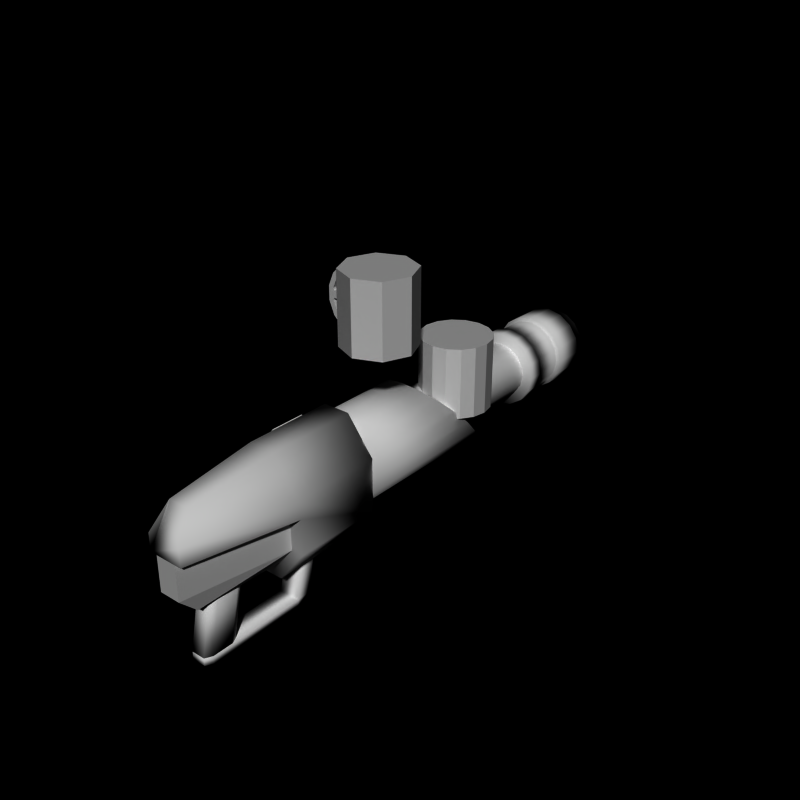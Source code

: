 # Source: motegun6.blend  (saved by Blender 2.66.0; exported with 4.5.12 LTS)
import bpy
from mathutils import Matrix  # noqa: F401  (used for matrix-valued properties, if any)

bpy.ops.wm.read_factory_settings(use_empty=True)
scene = bpy.context.scene
scene.name = 'Scene'

# ---- collections
col_collection_1 = bpy.data.collections.new('Collection 1'); scene.collection.children.link(col_collection_1)

# ---- world
world_world = bpy.data.worlds.new('World'); scene.world = world_world
world_world.color = (0.0, 0.0, 0.0)
world_world.use_sun_shadow = False
world_world.sun_shadow_jitter_overblur = 0.0
world_world.cycles.sampling_method = 'MANUAL'
world_world.cycles.sample_map_resolution = 256

# ---- meshes
me_cube_002 = bpy.data.meshes.new('Cube.002')
me_cube_002.from_pydata([(-1.0, -2.5, 0.9), (-1.0, -1.5, 0.9), (-0.9, -1.5, 0.8), (-0.9, -2.5, 0.8), (-0.7, -2.5, 1.3), (-0.7, -1.5, 1.3), (-0.6, -1.5, 1.2), (-0.6, -2.5, 1.2)], [], [(4, 5, 1, 0), (5, 6, 2, 1), (6, 7, 3, 2), (7, 4, 0, 3), (0, 1, 2, 3), (7, 6, 5, 4)])
me_cube_002.use_remesh_preserve_volume = False
me_cube_002.use_remesh_preserve_attributes = False
me_cube_002.use_mirror_vertex_groups = False
me_cube_002.update()
me_cylinder_008 = bpy.data.meshes.new('Cylinder.008')
me_cylinder_008.from_pydata([(0.1951, 0.1, 0.9808), (0.1951, -0.1, 0.9808), (0.5556, 0.1, 0.8315), (0.5556, -0.1, 0.8315), (0.8315, 0.1, 0.5556), (0.8315, -0.1, 0.5556), (0.9808, 0.1, 0.1951), (0.9808, -0.1, 0.1951), (0.9808, 0.1, -0.1951), (0.9808, -0.1, -0.1951), (0.8315, 0.1, -0.5556), (0.8315, -0.1, -0.5556), (0.5556, 0.1, -0.8315), (0.5556, -0.1, -0.8315), (0.1951, 0.1, -0.9808), (0.1951, -0.1, -0.9808), (-0.1951, 0.1, -0.9808), (-0.1951, -0.1, -0.9808), (-0.5556, 0.1, -0.8315), (-0.5556, -0.1, -0.8315), (-0.8315, 0.1, -0.5556), (-0.8315, -0.1, -0.5556), (-0.9808, 0.1, -0.1951), (-0.9808, -0.1, -0.1951), (-0.9808, 0.1, 0.1951), (-0.9808, -0.1, 0.1951), (-0.8315, 0.1, 0.5556), (-0.8315, -0.1, 0.5556), (-0.5556, 0.1, 0.8315), (-0.5556, -0.1, 0.8315), (-0.1951, 0.1, 0.9808), (-0.1951, -0.1, 0.9808), (0.1658, 0.1, 0.8337), (0.4722, 0.1, 0.7067), (0.7067, 0.1, 0.4722), (0.8337, 0.1, 0.1658), (0.8337, 0.1, -0.1658), (0.7067, 0.1, -0.4722), (0.4722, 0.1, -0.7067), (0.1658, 0.1, -0.8337), (-0.1658, 0.1, -0.8337), (-0.4722, 0.1, -0.7067), (-0.7067, 0.1, -0.4722), (-0.8337, 0.1, -0.1658), (-0.8337, 0.1, 0.1658), (-0.7067, 0.1, 0.4722), (-0.4722, 0.1, 0.7068), (-0.1658, 0.1, 0.8337), (0.1658, -0.1, 0.8337), (0.4722, -0.1, 0.7067), (0.7067, -0.1, 0.4722), (0.8337, -0.1, 0.1658), (0.8337, -0.1, -0.1658), (0.7067, -0.1, -0.4722), (0.4722, -0.1, -0.7067), (0.1658, -0.1, -0.8337), (-0.1658, -0.1, -0.8337), (-0.4722, -0.1, -0.7067), (-0.7067, -0.1, -0.4722), (-0.8337, -0.1, -0.1658), (-0.8337, -0.1, 0.1658), (-0.7067, -0.1, 0.4722), (-0.4722, -0.1, 0.7067), (-0.1658, -0.1, 0.8337), (0.1, -0.1, 0.5394), (0.3056, -0.1, 0.4573), (0.4573, -0.1, 0.3056), (0.5394, -0.1, 0.1073), (0.5394, -0.1, -0.1), (0.4573, -0.1, -0.3056), (0.3056, -0.1, -0.4573), (0.1, -0.1, -0.5394), (-0.1, -0.1, -0.5394), (-0.3056, -0.1, -0.4573), (-0.4573, -0.1, -0.3056), (-0.5394, -0.1, -0.1), (-0.5394, -0.1, 0.1), (-0.4573, -0.1, 0.3056), (-0.3056, -0.1, 0.4573), (-0.1, -0.1, 0.5394), (0.08047, -0.1, 0.4046), (0.2292, -0.1, 0.343), (0.343, -0.1, 0.2292), (0.4046, -0.1, 0.08047), (0.4046, -0.1, -0.08047), (0.343, -0.1, -0.2292), (0.2292, -0.1, -0.343), (0.08047, -0.1, -0.4046), (-0.08047, -0.1, -0.4046), (-0.2292, -0.1, -0.343), (-0.343, -0.1, -0.2292), (-0.4046, -0.1, -0.08047), (-0.4046, -0.1, 0.08048), (-0.343, -0.1, 0.2292), (-0.2292, -0.1, 0.343), (-0.08047, -0.1, 0.4046), (0.1, 0.1, 0.5394), (0.3056, 0.1, 0.4573), (0.4573, 0.1, 0.3056), (0.5394, 0.1, 0.1073), (0.5394, 0.1, -0.1), (0.4573, 0.1, -0.3056), (0.3056, 0.1, -0.4573), (0.1, 0.1, -0.5394), (-0.1, 0.1, -0.5394), (-0.3056, 0.1, -0.4573), (-0.4573, 0.1, -0.3056), (-0.5394, 0.1, -0.1), (-0.5394, 0.1, 0.1), (-0.4573, 0.1, 0.3056), (-0.3056, 0.1, 0.4573), (-0.1, 0.1, 0.5394), (0.08047, 0.1, 0.4046), (0.2292, 0.1, 0.343), (0.343, 0.1, 0.2292), (0.4046, 0.1, 0.08048), (0.4046, 0.1, -0.08047), (0.343, 0.1, -0.2292), (0.2292, 0.1, -0.343), (0.08047, 0.1, -0.4046), (-0.08047, 0.1, -0.4046), (-0.2292, 0.1, -0.343), (-0.343, 0.1, -0.2292), (-0.4046, 0.1, -0.08047), (-0.4046, 0.1, 0.08048), (-0.343, 0.1, 0.2292), (-0.2292, 0.1, 0.343), (-0.08047, 0.1, 0.4046), (0.8337, 0.1, -0.1), (0.1, 0.1, -0.8337), (-0.8337, 0.1, -0.1), (0.1, 0.1, 0.8337), (0.8337, -0.1, -0.1), (-0.8337, -0.1, -0.1), (0.1, -0.1, -0.8337), (0.1, -0.1, 0.8337), (-0.1, 0.1, -0.8337), (-0.8337, 0.1, 0.1), (0.8337, -0.1, 0.1073), (-0.1, -0.1, 0.8337), (-0.1, -0.1, -0.8337), (-0.8337, -0.1, 0.1), (-0.1, 0.1, 0.8337), (0.8337, 0.1, 0.1073), (0.1, 0.1, -0.9808), (0.1, -0.1, -0.9808), (-0.1, 0.1, -0.9808), (-0.1, -0.1, -0.9808), (0.1, 0.1, -1.5), (0.1, -0.1, -1.5), (-0.1, 0.1, -1.5), (-0.1, -0.1, -1.5)], [], [(24, 26, 45, 44), (22, 23, 25, 24), (6, 7, 9, 8), (2, 3, 5, 4), (20, 21, 23, 22), (10, 11, 13, 12), (146, 147, 17, 16), (26, 28, 46, 45), (8, 9, 11, 10), (24, 25, 27, 26), (4, 5, 7, 6), (0, 1, 3, 2), (18, 19, 21, 20), (12, 13, 15, 14), (28, 29, 31, 30), (30, 31, 1, 0), (26, 27, 29, 28), (16, 17, 19, 18), (22, 24, 44, 137, 130, 43), (18, 20, 42, 41), (14, 144, 146, 16, 40, 136, 129, 39), (10, 12, 38, 37), (0, 2, 33, 32), (6, 8, 36, 128, 143, 35), (28, 30, 47, 46), (2, 4, 34, 33), (20, 22, 43, 42), (16, 18, 41, 40), (12, 14, 39, 38), (8, 10, 37, 36), (30, 0, 32, 131, 142, 47), (4, 6, 35, 34), (25, 23, 59, 133, 141, 60), (1, 31, 63, 139, 135, 48), (7, 5, 50, 51), (17, 147, 145, 15, 55, 134, 140, 56), (21, 19, 57, 58), (13, 11, 53, 54), (19, 17, 56, 57), (9, 7, 51, 138, 132, 52), (31, 29, 62, 63), (27, 25, 60, 61), (3, 1, 48, 49), (11, 9, 52, 53), (23, 21, 58, 59), (15, 13, 54, 55), (5, 3, 49, 50), (29, 27, 61, 62), (77, 76, 92, 93), (66, 65, 81, 82), (69, 68, 84, 85), (70, 69, 85, 86), (79, 78, 94, 95), (71, 70, 86, 87), (64, 79, 95, 80), (74, 73, 89, 90), (67, 66, 82, 83), (73, 72, 88, 89), (75, 74, 90, 91), (68, 67, 83, 84), (65, 64, 80, 81), (72, 71, 87, 88), (76, 75, 91, 92), (78, 77, 93, 94), (76, 141, 133, 75), (72, 140, 134, 71), (111, 96, 112, 127), (104, 105, 121, 120), (98, 99, 115, 114), (96, 97, 113, 112), (105, 106, 122, 121), (99, 100, 116, 115), (108, 109, 125, 124), (106, 107, 123, 122), (100, 101, 117, 116), (107, 108, 124, 123), (101, 102, 118, 117), (109, 110, 126, 125), (102, 103, 119, 118), (110, 111, 127, 126), (103, 104, 120, 119), (97, 98, 114, 113), (64, 135, 139, 79), (68, 132, 138, 67), (111, 142, 131, 96), (107, 130, 137, 108), (99, 143, 128, 100), (103, 129, 136, 104), (69, 101, 100, 68), (70, 102, 101, 69), (71, 103, 102, 70), (103, 71, 134, 129), (68, 100, 128, 132), (62, 46, 47, 63), (61, 45, 46, 62), (60, 44, 45, 61), (48, 32, 33, 49), (49, 33, 34, 50), (50, 34, 35, 51), (143, 138, 51, 35), (132, 128, 36, 52), (52, 36, 37, 53), (53, 37, 38, 54), (54, 38, 39, 55), (129, 134, 55, 39), (140, 136, 40, 56), (56, 40, 41, 57), (57, 41, 42, 58), (58, 42, 43, 59), (141, 137, 44, 60), (130, 133, 59, 43), (76, 108, 137, 141), (107, 75, 133, 130), (75, 107, 106, 74), (74, 106, 105, 73), (73, 105, 104, 72), (99, 67, 138, 143), (64, 96, 131, 135), (111, 79, 139, 142), (65, 97, 96, 64), (66, 98, 97, 65), (67, 99, 98, 66), (79, 111, 110, 78), (78, 110, 109, 77), (77, 109, 108, 76), (147, 146, 150, 151), (145, 147, 151, 149), (146, 144, 148, 150), (145, 144, 148, 149), (15, 145, 144, 14), (123, 91, 90, 122), (124, 92, 91, 123), (125, 93, 92, 124), (126, 94, 93, 125), (127, 95, 94, 126), (112, 80, 95, 127), (113, 81, 80, 112), (114, 82, 81, 113), (115, 83, 82, 114), (116, 84, 83, 115), (117, 85, 84, 116), (118, 86, 85, 117), (119, 87, 86, 118), (120, 88, 87, 119), (121, 89, 88, 120), (122, 90, 89, 121)])
me_cylinder_008.use_remesh_preserve_volume = False
me_cylinder_008.use_remesh_preserve_attributes = False
me_cylinder_008.use_mirror_vertex_groups = False
me_cylinder_008.update()
me_cube = bpy.data.meshes.new('Cube')
me_cube.from_pydata([(-0.3, -2.9, -2.0), (-0.3, -2.5, -2.0), (0.3, -2.5, -2.0), (0.3, -2.9, -2.0), (-0.3, -2.7, -1.0), (-0.3, -2.3, -1.0), (0.3, -2.3, -1.0), (0.3, -2.7, -1.0), (-0.3, -2.9, -2.2), (-0.3, -2.6, -2.2), (0.3, -2.6, -2.2), (0.3, -2.9, -2.2), (-0.3, -5.7, -2.0), (0.3, -5.7, -2.0), (-0.3, -5.7, -2.2), (0.3, -5.7, -2.2), (-0.2, -5.9, -2.0), (0.2, -5.9, -2.0), (-0.2, -5.9, -2.2), (0.2, -5.9, -2.2)], [], [(4, 5, 1, 0), (5, 6, 2, 1), (6, 7, 3, 2), (7, 4, 0, 3), (2, 3, 11, 10), (7, 6, 5, 4), (8, 9, 10, 11), (0, 1, 9, 8), (1, 2, 10, 9), (0, 8, 14, 12), (12, 14, 18, 16), (11, 3, 13, 15), (3, 0, 12, 13), (8, 11, 15, 14), (17, 16, 18, 19), (13, 12, 16, 17), (14, 15, 19, 18), (15, 13, 17, 19)])
me_cube.polygons.foreach_set('use_smooth', [True] * 18)
me_cube.use_remesh_preserve_volume = False
me_cube.use_remesh_preserve_attributes = False
me_cube.use_mirror_vertex_groups = False
me_cube.update()
me_cylinder_007 = bpy.data.meshes.new('Cylinder.007')
me_cylinder_007.from_pydata([(-0.2, -4.9, -3.0), (-0.2, -4.6, -1.5), (0.2, -4.9, -3.0), (0.2, -4.6, -1.5), (0.3, -5.1, -3.0), (0.3, -4.8, -1.5), (0.3, -5.7, -3.0), (0.3, -5.4, -1.5), (0.2, -5.9, -3.0), (0.2, -5.6, -1.5), (-0.2, -5.9, -3.0), (-0.2, -5.6, -1.5), (-0.3, -5.7, -3.0), (-0.3, -5.4, -1.5), (-0.3, -5.1, -3.0), (-0.3, -4.8, -1.5)], [], [(1, 15, 13, 11, 9, 7, 5, 3), (10, 11, 13, 12), (8, 9, 11, 10), (0, 2, 4, 6, 8, 10, 12, 14), (12, 13, 15, 14), (4, 5, 7, 6), (0, 1, 3, 2), (6, 7, 9, 8), (2, 3, 5, 4), (14, 15, 1, 0)])
me_cylinder_007.polygons.foreach_set('use_smooth', [True] * 10)
me_cylinder_007.use_remesh_preserve_volume = False
me_cylinder_007.use_remesh_preserve_attributes = False
me_cylinder_007.use_mirror_vertex_groups = False
me_cylinder_007.update()
me_cube_001 = bpy.data.meshes.new('Cube.001')
me_cube_001.from_pydata([(-0.3, -6.5, -1.0), (-0.8, -3.5, -1.0), (0.8, -3.5, -1.0), (0.3, -6.5, -1.0), (-0.3, -6.5, 0.0), (-0.8, -3.5, 0.0), (0.8, -3.5, 0.0), (0.3, -6.5, 0.0), (-0.3, -6.0, -1.5), (-0.4, -3.5, -1.5), (0.4, -3.5, -1.5), (0.3, -6.0, -1.5)], [], [(4, 5, 1, 0), (5, 6, 2, 1), (6, 7, 3, 2), (7, 4, 0, 3), (3, 0, 8, 11), (7, 6, 5, 4), (8, 9, 10, 11), (2, 3, 11, 10), (0, 1, 9, 8), (1, 2, 10, 9)])
me_cube_001.use_remesh_preserve_volume = False
me_cube_001.use_remesh_preserve_attributes = False
me_cube_001.use_mirror_vertex_groups = False
me_cube_001.update()
me_cylinder_006 = bpy.data.meshes.new('Cylinder.006')
me_cylinder_006.from_pydata([(0.3827, -1.0, 1.5), (0.3827, -3.5, 1.5), (1.15, -1.0, 0.5), (1.15, -3.5, 0.5), (1.15, -1.0, -1.0), (1.15, -3.5, -1.0), (0.3827, -1.0, -2.0), (0.3827, -3.5, -2.0), (-0.3827, -1.0, -2.0), (-0.3827, -3.5, -2.0), (-1.15, -1.0, -1.0), (-1.15, -3.5, -1.0), (-1.15, -1.0, 0.5), (-1.15, -3.5, 0.5), (-0.3827, -1.0, 1.5), (-0.3827, -3.5, 1.5), (-1.15, -3.5, 4.768e-07), (1.15, -3.5, -4.768e-07), (0.3, -6.0, 1.2), (0.5, -6.5, 0.5), (-0.5, -6.5, 0.5), (-0.3, -6.0, 1.2), (-0.5, -6.5, 1.788e-07), (0.5, -6.5, -7.749e-07)], [], [(17, 16, 11, 9, 7, 5), (10, 11, 16, 13, 12), (8, 9, 11, 10), (0, 2, 4, 6, 8, 10, 12, 14), (12, 13, 15, 14), (4, 5, 7, 6), (0, 1, 3, 2), (6, 7, 9, 8), (2, 3, 17, 5, 4), (14, 15, 1, 0), (1, 15, 21, 18), (18, 21, 20, 22, 23, 19), (13, 16, 22, 20), (3, 1, 18, 19), (17, 3, 19, 23), (15, 13, 20, 21), (16, 17, 23, 22)])
me_cylinder_006.polygons.foreach_set('use_smooth', [True] * 17)
me_cylinder_006.use_remesh_preserve_volume = False
me_cylinder_006.use_remesh_preserve_attributes = False
me_cylinder_006.use_mirror_vertex_groups = False
me_cylinder_006.update()
me_cylinder_004 = bpy.data.meshes.new('Cylinder.004')
me_cylinder_004.from_pydata([(1.192e-08, 6.0, 0.8), (1.192e-08, 1.0, 0.8), (0.3061, 6.0, 0.7391), (0.3061, 1.0, 0.7391), (0.5657, 6.0, 0.5657), (0.5657, 1.0, 0.5657), (0.7391, 6.0, 0.3061), (0.7391, 1.0, 0.3061), (0.8, 6.0, 6.333e-07), (0.8, 1.0, -3.903e-07), (0.7391, 6.0, -0.3061), (0.7391, 1.0, -0.3061), (0.5657, 6.0, -0.5657), (0.5657, 1.0, -0.5657), (0.3061, 6.0, -0.7391), (0.3061, 1.0, -0.7391), (-2.488e-07, 6.0, -0.8), (-2.488e-07, 1.0, -0.8), (-0.3061, 6.0, -0.7391), (-0.3061, 1.0, -0.7391), (-0.5657, 6.0, -0.5657), (-0.5657, 1.0, -0.5657), (-0.7391, 6.0, -0.3061), (-0.7391, 1.0, -0.3061), (-0.8, 6.0, 1.345e-06), (-0.8, 1.0, 3.218e-07), (-0.7391, 6.0, 0.3061), (-0.7391, 1.0, 0.3061), (-0.5657, 6.0, 0.5657), (-0.5657, 1.0, 0.5657), (-0.3061, 6.0, 0.7391), (-0.3061, 1.0, 0.7391)], [], [(22, 23, 25, 24), (6, 7, 9, 8), (2, 3, 5, 4), (20, 21, 23, 22), (10, 11, 13, 12), (14, 15, 17, 16), (8, 9, 11, 10), (24, 25, 27, 26), (4, 5, 7, 6), (0, 1, 3, 2), (18, 19, 21, 20), (12, 13, 15, 14), (28, 29, 31, 30), (30, 31, 1, 0), (26, 27, 29, 28), (16, 17, 19, 18)])
me_cylinder_004.polygons.foreach_set('use_smooth', [True] * 16)
me_cylinder_004.use_remesh_preserve_volume = False
me_cylinder_004.use_remesh_preserve_attributes = False
me_cylinder_004.use_mirror_vertex_groups = False
me_cylinder_004.update()
me_cylinder_003 = bpy.data.meshes.new('Cylinder.003')
me_cylinder_003.from_pydata([(-1.49e-08, 1.5, 1.25), (-1.49e-08, -1.0, 1.25), (0.4784, 1.596, 1.155), (0.4784, -1.0, 1.155), (0.8839, 1.868, 0.8839), (0.8839, -1.0, 0.8839), (1.155, 2.266, 0.4784), (1.155, -1.0, 0.4784), (1.25, 2.75, 8.177e-07), (1.25, -1.0, -7.817e-07), (1.155, 3.219, -0.4784), (1.155, -1.0, -0.4784), (0.8839, 3.626, -0.8839), (0.8839, -1.0, -0.8839), (0.4784, 3.907, -1.155), (0.4784, -1.0, -1.155), (-4.222e-07, 4.0, -1.25), (-4.222e-07, -1.0, -1.25), (-0.4784, 3.907, -1.155), (-0.4784, -1.0, -1.155), (-0.8839, 3.626, -0.8839), (-0.8839, -1.0, -0.8839), (-1.155, 3.219, -0.4784), (-1.155, -1.0, -0.4784), (-1.25, 2.75, 1.93e-06), (-1.25, -1.0, 3.309e-07), (-1.155, 2.266, 0.4784), (-1.155, -1.0, 0.4784), (-0.8839, 1.868, 0.8839), (-0.8839, -1.0, 0.8839), (-0.4784, 1.596, 1.155), (-0.4784, -1.0, 1.155), (1.49e-09, 1.749, 1.0), (0.3827, 1.826, 0.9239), (0.7071, 2.042, 0.7071), (0.9239, 2.366, 0.3827), (1.0, 2.75, 1.039e-06), (0.9239, 3.125, -0.3827), (0.7071, 3.456, -0.7071), (0.3827, 3.669, -0.9239), (-3.244e-07, 3.737, -1.0), (-0.3827, 3.669, -0.9239), (-0.7071, 3.456, -0.7071), (-0.9239, 3.125, -0.3827), (-1.0, 2.75, 1.929e-06), (-0.9239, 2.366, 0.3827), (-0.7071, 2.042, 0.7071), (-0.3827, 1.826, 0.9239), (1.49e-09, 0.0, 1.0), (0.3827, 0.0, 0.9239), (0.7071, 0.0, 0.7071), (0.9239, 4.768e-07, 0.3827), (1.0, 4.768e-07, 3.81e-07), (0.9239, 4.768e-07, -0.3827), (0.7071, 9.537e-07, -0.7071), (0.3827, 9.537e-07, -0.9239), (-3.244e-07, 9.537e-07, -1.0), (-0.3827, 9.537e-07, -0.9239), (-0.7071, 9.537e-07, -0.7071), (-0.9239, 4.768e-07, -0.3827), (-1.0, 4.768e-07, 1.271e-06), (-0.9239, 4.768e-07, 0.3827), (-0.7071, 0.0, 0.7071), (-0.3827, 0.0, 0.9239)], [], [(10, 12, 38, 37), (22, 23, 25, 24), (6, 7, 9, 8), (2, 3, 5, 4), (20, 21, 23, 22), (10, 11, 13, 12), (14, 15, 17, 16), (1, 31, 29, 27, 25, 23, 21, 19, 17, 15, 13, 11, 9, 7, 5, 3), (8, 9, 11, 10), (24, 25, 27, 26), (4, 5, 7, 6), (0, 1, 3, 2), (18, 19, 21, 20), (12, 13, 15, 14), (28, 29, 31, 30), (30, 31, 1, 0), (26, 27, 29, 28), (16, 17, 19, 18), (47, 32, 48, 63), (0, 2, 33, 32), (6, 8, 36, 35), (28, 30, 47, 46), (2, 4, 34, 33), (20, 22, 43, 42), (16, 18, 41, 40), (12, 14, 39, 38), (8, 10, 37, 36), (30, 0, 32, 47), (4, 6, 35, 34), (24, 26, 45, 44), (26, 28, 46, 45), (22, 24, 44, 43), (18, 20, 42, 41), (14, 16, 40, 39), (48, 49, 50, 51, 52, 53, 54, 55, 56, 57, 58, 59, 60, 61, 62, 63), (40, 41, 57, 56), (34, 35, 51, 50), (32, 33, 49, 48), (41, 42, 58, 57), (35, 36, 52, 51), (44, 45, 61, 60), (42, 43, 59, 58), (36, 37, 53, 52), (43, 44, 60, 59), (37, 38, 54, 53), (45, 46, 62, 61), (38, 39, 55, 54), (46, 47, 63, 62), (39, 40, 56, 55), (33, 34, 50, 49)])
me_cylinder_003.polygons.foreach_set('use_smooth', [True] * 50)
me_cylinder_003.use_remesh_preserve_volume = False
me_cylinder_003.use_remesh_preserve_attributes = False
me_cylinder_003.use_mirror_vertex_groups = False
me_cylinder_003.update()
me_cylinder_002 = bpy.data.meshes.new('Cylinder.002')
me_cylinder_002.from_pydata([(5.96e-09, 9.0, 0.9), (0.0, 8.5, 1.0), (0.3444, 9.0, 0.8315), (0.3827, 8.5, 0.9239), (0.6364, 9.0, 0.6364), (0.7071, 8.5, 0.7071), (0.8315, 9.0, 0.3444), (0.9239, 8.5, 0.3827), (0.9, 9.0, 7.398e-07), (1.0, 8.5, -5.643e-07), (0.8315, 9.0, -0.3444), (0.9239, 8.5, -0.3827), (0.6364, 9.0, -0.6364), (0.7071, 8.5, -0.7071), (0.3444, 9.0, -0.8315), (0.3827, 8.5, -0.9239), (-2.873e-07, 9.0, -0.9), (-3.258e-07, 8.5, -1.0), (-0.3444, 9.0, -0.8315), (-0.3827, 8.5, -0.9239), (-0.6364, 9.0, -0.6364), (-0.7071, 8.5, -0.7071), (-0.8315, 9.0, -0.3444), (-0.9239, 8.5, -0.3827), (-0.9, 9.0, 1.541e-06), (-1.0, 8.5, 3.258e-07), (-0.8315, 9.0, 0.3444), (-0.9239, 8.5, 0.3827), (-0.6364, 9.0, 0.6364), (-0.7071, 8.5, 0.7071), (-0.3444, 9.0, 0.8315), (-0.3827, 8.5, 0.9239), (-5.96e-09, 8.5, 1.1), (0.421, 8.5, 1.016), (0.7778, 8.5, 0.7778), (1.016, 8.5, 0.421), (1.1, 8.5, -6.258e-07), (1.016, 8.5, -0.421), (0.7778, 8.5, -0.7778), (0.421, 8.5, -1.016), (-3.644e-07, 8.5, -1.1), (-0.421, 8.5, -1.016), (-0.7778, 8.5, -0.7778), (-1.016, 8.5, -0.421), (-1.1, 8.5, 3.533e-07), (-1.016, 8.5, 0.421), (-0.7778, 8.5, 0.7778), (-0.421, 8.5, 1.016), (-5.96e-09, 7.5, 1.1), (0.421, 7.5, 1.016), (0.7778, 7.5, 0.7778), (1.016, 7.5, 0.421), (1.1, 7.5, -6.892e-07), (1.016, 7.5, -0.421), (0.7778, 7.5, -0.7778), (0.421, 7.5, -1.016), (-3.644e-07, 7.5, -1.1), (-0.421, 7.5, -1.016), (-0.7778, 7.5, -0.7778), (-1.016, 7.5, -0.421), (-1.1, 7.5, 2.899e-07), (-1.016, 7.5, 0.421), (-0.7778, 7.5, 0.7778), (-0.421, 7.5, 1.016), (1.326e-15, 7.5, 1.0), (0.3827, 7.5, 0.9239), (0.7071, 7.5, 0.7071), (0.9239, 7.5, 0.3827), (1.0, 7.5, -7.535e-07), (0.9239, 7.5, -0.3827), (0.7071, 7.5, -0.7071), (0.3827, 7.5, -0.9239), (-3.258e-07, 7.5, -1.0), (-0.3827, 7.5, -0.9239), (-0.7071, 7.5, -0.7071), (-0.9239, 7.5, -0.3827), (-1.0, 7.5, 1.366e-07), (-0.9239, 7.5, 0.3827), (-0.7071, 7.5, 0.7071), (-0.3827, 7.5, 0.9239), (-2.199e-15, 6.5, 1.0), (0.3827, 6.5, 0.9239), (0.7071, 6.5, 0.7071), (0.9239, 6.5, 0.3827), (1.0, 6.5, -1.224e-06), (0.9239, 6.5, -0.3827), (0.7071, 6.5, -0.7071), (0.3827, 6.5, -0.9239), (-3.258e-07, 6.5, -1.0), (-0.3827, 6.5, -0.9239), (-0.7071, 6.5, -0.7071), (-0.9239, 6.5, -0.3827), (-1.0, 6.5, -3.339e-07), (-0.9239, 6.5, 0.3827), (-0.7071, 6.5, 0.7071), (-0.3827, 6.5, 0.9239), (-5.96e-09, 6.5, 1.1), (0.421, 6.5, 1.016), (0.7778, 6.5, 0.7778), (1.016, 6.5, 0.421), (1.1, 6.5, -1.294e-06), (1.016, 6.5, -0.421), (0.7778, 6.5, -0.7778), (0.421, 6.5, -1.016), (-3.644e-07, 6.5, -1.1), (-0.421, 6.5, -1.016), (-0.7778, 6.5, -0.7778), (-1.016, 6.5, -0.421), (-1.1, 6.5, -3.151e-07), (-1.016, 6.5, 0.421), (-0.7778, 6.5, 0.7778), (-0.421, 6.5, 1.016), (-5.96e-09, 6.0, 1.1), (0.421, 6.0, 1.016), (0.7778, 6.0, 0.7778), (1.016, 6.0, 0.421), (1.1, 6.0, -1.611e-06), (1.016, 6.0, -0.421), (0.7778, 6.0, -0.7778), (0.421, 6.0, -1.016), (-3.644e-07, 6.0, -1.1), (-0.421, 6.0, -1.016), (-0.7778, 6.0, -0.7778), (-1.016, 6.0, -0.421), (-1.1, 6.0, -6.32e-07), (-1.016, 6.0, 0.421), (-0.7778, 6.0, 0.7778), (-0.421, 6.0, 1.016), (1.192e-08, 9.0, 0.8), (0.3061, 9.0, 0.7391), (0.5657, 9.0, 0.5657), (0.7391, 9.0, 0.3061), (0.8, 9.0, 9.34e-07), (0.7391, 9.0, -0.3061), (0.5657, 9.0, -0.5657), (0.3061, 9.0, -0.7391), (-2.488e-07, 9.0, -0.8), (-0.3061, 9.0, -0.7391), (-0.5657, 9.0, -0.5657), (-0.7391, 9.0, -0.3061), (-0.8, 9.0, 1.646e-06), (-0.7391, 9.0, 0.3061), (-0.5657, 9.0, 0.5657), (-0.3061, 9.0, 0.7391), (1.192e-08, 6.1, 0.8), (0.3061, 6.1, 0.7391), (0.5657, 6.1, 0.5657), (0.7391, 6.1, 0.3061), (0.8, 6.1, -2.795e-06), (0.7391, 6.1, -0.3061), (0.5657, 6.1, -0.5657), (0.3061, 6.1, -0.7391), (-2.488e-07, 6.1, -0.8), (-0.3061, 6.1, -0.7391), (-0.5657, 6.1, -0.5657), (-0.7391, 6.1, -0.3061), (-0.8, 6.1, -2.083e-06), (-0.7391, 6.1, 0.3061), (-0.5657, 6.1, 0.5657), (-0.3061, 6.1, 0.7391)], [], [(26, 28, 142, 141), (22, 23, 25, 24), (6, 7, 9, 8), (2, 3, 5, 4), (20, 21, 23, 22), (10, 11, 13, 12), (14, 15, 17, 16), (17, 15, 39, 40), (8, 9, 11, 10), (24, 25, 27, 26), (4, 5, 7, 6), (0, 1, 3, 2), (18, 19, 21, 20), (12, 13, 15, 14), (28, 29, 31, 30), (30, 31, 1, 0), (26, 27, 29, 28), (16, 17, 19, 18), (32, 47, 63, 48), (21, 19, 41, 42), (13, 11, 37, 38), (19, 17, 40, 41), (9, 7, 35, 36), (31, 29, 46, 47), (27, 25, 44, 45), (3, 1, 32, 33), (11, 9, 36, 37), (23, 21, 42, 43), (15, 13, 38, 39), (5, 3, 33, 34), (29, 27, 45, 46), (25, 23, 43, 44), (1, 31, 47, 32), (7, 5, 34, 35), (63, 62, 78, 79), (42, 41, 57, 58), (35, 34, 50, 51), (41, 40, 56, 57), (43, 42, 58, 59), (36, 35, 51, 52), (33, 32, 48, 49), (40, 39, 55, 56), (44, 43, 59, 60), (46, 45, 61, 62), (45, 44, 60, 61), (34, 33, 49, 50), (37, 36, 52, 53), (38, 37, 53, 54), (47, 46, 62, 63), (39, 38, 54, 55), (69, 68, 84, 85), (55, 54, 70, 71), (48, 63, 79, 64), (58, 57, 73, 74), (51, 50, 66, 67), (57, 56, 72, 73), (59, 58, 74, 75), (52, 51, 67, 68), (49, 48, 64, 65), (56, 55, 71, 72), (60, 59, 75, 76), (62, 61, 77, 78), (61, 60, 76, 77), (50, 49, 65, 66), (53, 52, 68, 69), (54, 53, 69, 70), (92, 91, 107, 108), (70, 69, 85, 86), (79, 78, 94, 95), (71, 70, 86, 87), (64, 79, 95, 80), (74, 73, 89, 90), (67, 66, 82, 83), (73, 72, 88, 89), (75, 74, 90, 91), (68, 67, 83, 84), (65, 64, 80, 81), (72, 71, 87, 88), (76, 75, 91, 92), (78, 77, 93, 94), (77, 76, 92, 93), (66, 65, 81, 82), (107, 106, 122, 123), (94, 93, 109, 110), (93, 92, 108, 109), (82, 81, 97, 98), (85, 84, 100, 101), (86, 85, 101, 102), (95, 94, 110, 111), (87, 86, 102, 103), (80, 95, 111, 96), (90, 89, 105, 106), (83, 82, 98, 99), (89, 88, 104, 105), (91, 90, 106, 107), (84, 83, 99, 100), (81, 80, 96, 97), (88, 87, 103, 104), (112, 127, 126, 125, 124, 123, 122, 121, 120, 119, 118, 117, 116, 115, 114, 113), (100, 99, 115, 116), (97, 96, 112, 113), (104, 103, 119, 120), (108, 107, 123, 124), (110, 109, 125, 126), (109, 108, 124, 125), (98, 97, 113, 114), (101, 100, 116, 117), (102, 101, 117, 118), (111, 110, 126, 127), (103, 102, 118, 119), (96, 111, 127, 112), (106, 105, 121, 122), (99, 98, 114, 115), (105, 104, 120, 121), (141, 142, 158, 157), (22, 24, 140, 139), (18, 20, 138, 137), (14, 16, 136, 135), (10, 12, 134, 133), (0, 2, 129, 128), (6, 8, 132, 131), (28, 30, 143, 142), (2, 4, 130, 129), (20, 22, 139, 138), (16, 18, 137, 136), (12, 14, 135, 134), (8, 10, 133, 132), (30, 0, 128, 143), (4, 6, 131, 130), (24, 26, 141, 140), (144, 145, 146, 147, 148, 149, 150, 151, 152, 153, 154, 155, 156, 157, 158, 159), (134, 135, 151, 150), (142, 143, 159, 158), (135, 136, 152, 151), (129, 130, 146, 145), (143, 128, 144, 159), (136, 137, 153, 152), (130, 131, 147, 146), (128, 129, 145, 144), (137, 138, 154, 153), (131, 132, 148, 147), (140, 141, 157, 156), (138, 139, 155, 154), (132, 133, 149, 148), (139, 140, 156, 155), (133, 134, 150, 149)])
me_cylinder_002.polygons.foreach_set('use_smooth', [True] * 146)
me_cylinder_002.use_remesh_preserve_volume = False
me_cylinder_002.use_remesh_preserve_attributes = False
me_cylinder_002.use_mirror_vertex_groups = False
me_cylinder_002.update()
me_cylinder_001 = bpy.data.meshes.new('Cylinder.001')
me_cylinder_001.from_pydata([(0.0, 1.0, -1.0), (0.0, 1.0, 1.0), (0.7071, 0.7071, -1.0), (0.7071, 0.7071, 1.0), (1.0, 7.55e-08, -1.0), (1.0, 7.55e-08, 1.0), (0.7071, -0.7071, -1.0), (0.7071, -0.7071, 1.0), (-3.258e-07, -1.0, -1.0), (-3.258e-07, -1.0, 1.0), (-0.7071, -0.7071, -1.0), (-0.7071, -0.7071, 1.0), (-1.0, 9.656e-07, -1.0), (-1.0, 9.656e-07, 1.0), (-0.7071, 0.7071, -1.0), (-0.7071, 0.7071, 1.0)], [], [(1, 15, 13, 11, 9, 7, 5, 3), (10, 11, 13, 12), (8, 9, 11, 10), (0, 2, 4, 6, 8, 10, 12, 14), (12, 13, 15, 14), (4, 5, 7, 6), (0, 1, 3, 2), (6, 7, 9, 8), (2, 3, 5, 4), (14, 15, 1, 0)])
me_cylinder_001.use_remesh_preserve_volume = False
me_cylinder_001.use_remesh_preserve_attributes = False
me_cylinder_001.use_mirror_vertex_groups = False
me_cylinder_001.update()
me_cylinder = bpy.data.meshes.new('Cylinder')
me_cylinder.from_pydata([(0.0, 1.0, -1.0), (0.0, 1.0, 1.0), (0.3827, 0.9239, -1.0), (0.3827, 0.9239, 1.0), (0.7071, 0.7071, -1.0), (0.7071, 0.7071, 1.0), (0.9239, 0.3827, -1.0), (0.9239, 0.3827, 1.0), (1.0, 7.55e-08, -1.0), (1.0, 7.55e-08, 1.0), (0.9239, -0.3827, -1.0), (0.9239, -0.3827, 1.0), (0.7071, -0.7071, -1.0), (0.7071, -0.7071, 1.0), (0.3827, -0.9239, -1.0), (0.3827, -0.9239, 1.0), (-3.258e-07, -1.0, -1.0), (-3.258e-07, -1.0, 1.0), (-0.3827, -0.9239, -1.0), (-0.3827, -0.9239, 1.0), (-0.7071, -0.7071, -1.0), (-0.7071, -0.7071, 1.0), (-0.9239, -0.3827, -1.0), (-0.9239, -0.3827, 1.0), (-1.0, 9.656e-07, -1.0), (-1.0, 9.656e-07, 1.0), (-0.9239, 0.3827, -1.0), (-0.9239, 0.3827, 1.0), (-0.7071, 0.7071, -1.0), (-0.7071, 0.7071, 1.0), (-0.3827, 0.9239, -1.0), (-0.3827, 0.9239, 1.0)], [], [(0, 2, 4, 6, 8, 10, 12, 14, 16, 18, 20, 22, 24, 26, 28, 30), (22, 23, 25, 24), (6, 7, 9, 8), (2, 3, 5, 4), (20, 21, 23, 22), (10, 11, 13, 12), (14, 15, 17, 16), (1, 31, 29, 27, 25, 23, 21, 19, 17, 15, 13, 11, 9, 7, 5, 3), (8, 9, 11, 10), (24, 25, 27, 26), (4, 5, 7, 6), (0, 1, 3, 2), (18, 19, 21, 20), (12, 13, 15, 14), (28, 29, 31, 30), (30, 31, 1, 0), (26, 27, 29, 28), (16, 17, 19, 18)])
me_cylinder.use_remesh_preserve_volume = False
me_cylinder.use_remesh_preserve_attributes = False
me_cylinder.use_mirror_vertex_groups = False
me_cylinder.update()
arm_weapon = bpy.data.armatures.new('Weapon')  # bones are not reproduced

# ---- objects
ob_cube_002 = bpy.data.objects.new('Cube.002', me_cube_002)
ob_cylinder_005 = bpy.data.objects.new('Cylinder.005', me_cylinder_008)
ob_cube_001 = bpy.data.objects.new('Cube.001', me_cube)
ob_cylinder_007 = bpy.data.objects.new('Cylinder.007', me_cylinder_007)
ob_cube = bpy.data.objects.new('Cube', me_cube_001)
ob_cylinder_006 = bpy.data.objects.new('Cylinder.006', me_cylinder_006)
ob_cylinder_004 = bpy.data.objects.new('Cylinder.004', me_cylinder_004)
ob_cylinder_003 = bpy.data.objects.new('Cylinder.003', me_cylinder_003)
ob_cylinder_002 = bpy.data.objects.new('Cylinder.002', me_cylinder_002)
ob_cylinder_001 = bpy.data.objects.new('Cylinder.001', me_cylinder_001)
ob_cylinder = bpy.data.objects.new('Cylinder', me_cylinder)
ob_armature_flak = bpy.data.objects.new('Armature_Flak', arm_weapon)

# ---- transforms, parenting, visibility, modifiers, constraints
ob_cube_002.location = (0.0, 0.0, 0.0)
ob_cube_002.lineart.crease_threshold = 0.0
ob_cylinder_005.location = (0.0, 0.0, 4.0)
ob_cylinder_005.lineart.crease_threshold = 0.0
ob_cube_001.location = (0.0, 0.0, -1.02)
ob_cube_001.lineart.crease_threshold = 0.0
ob_cylinder_007.location = (0.0, 0.0, 0.0)
ob_cylinder_007.lineart.crease_threshold = 0.0
ob_cube.location = (0.0, 0.0, 0.0)
ob_cube.lineart.crease_threshold = 0.0
ob_cylinder_006.location = (0.0, 0.0, 0.0)
ob_cylinder_006.lineart.crease_threshold = 0.0
ob_cylinder_004.location = (0.0, 0.0, 0.0)
ob_cylinder_004.lineart.crease_threshold = 0.0
ob_cylinder_003.location = (0.0, 0.0, 0.0)
ob_cylinder_003.lineart.crease_threshold = 0.0
ob_cylinder_002.location = (0.0, 0.0, 0.0)
ob_cylinder_002.lineart.crease_threshold = 0.0
ob_cylinder_001.location = (0.5445, 0.0, 4.0)
ob_cylinder_001.lineart.crease_threshold = 0.0
ob_cylinder.location = (0.5445, 3.087, 1.245)
ob_cylinder.lineart.crease_threshold = 0.0
ob_armature_flak.location = (0.0, 0.0, 0.0)
ob_armature_flak.lineart.crease_threshold = 0.0

# ---- collection membership
col_collection_1.objects.link(ob_cube_002)
col_collection_1.objects.link(ob_cylinder_005)
col_collection_1.objects.link(ob_cube_001)
col_collection_1.objects.link(ob_cylinder_007)
col_collection_1.objects.link(ob_cube)
col_collection_1.objects.link(ob_cylinder_006)
col_collection_1.objects.link(ob_cylinder_004)
col_collection_1.objects.link(ob_cylinder_003)
col_collection_1.objects.link(ob_cylinder_002)
col_collection_1.objects.link(ob_cylinder_001)
col_collection_1.objects.link(ob_cylinder)
col_collection_1.objects.link(ob_armature_flak)

# ---- scene / render settings (as saved in the file)
scene.frame_start = 1; scene.frame_end = 250; scene.frame_set(250)
scene.render.engine = 'BLENDER_EEVEE_NEXT'
scene.render.image_settings.compression = 90
scene.render.resolution_x = 240
scene.render.resolution_y = 240
scene.render.pixel_aspect_x = 100.0
scene.render.pixel_aspect_y = 100.0
scene.render.fps = 25
scene.render.dither_intensity = 0.0
scene.render.film_transparent = True
scene.render.use_compositing = False
scene.render.use_sequencer = False
scene.render.bake_margin = 2
scene.render.bake_bias = 0.0
scene.render.use_stamp_time = False
scene.render.use_stamp_date = False
scene.render.use_stamp_frame = False
scene.render.use_stamp_camera = False
scene.render.use_stamp_scene = False
scene.render.use_stamp_filename = False
scene.render.use_stamp_render_time = False
scene.render.stamp_font_size = 0
scene.cycles.use_denoising = False
scene.cycles.samples = 10
scene.cycles.sampling_pattern = 'TABULATED_SOBOL'
scene.cycles.light_sampling_threshold = 0.0
scene.cycles.use_adaptive_sampling = False
scene.cycles.use_light_tree = False
scene.cycles.blur_glossy = 0.0
scene.cycles.volume_bounces = 1
scene.cycles.pixel_filter_type = 'GAUSSIAN'
scene.cycles.sample_clamp_indirect = 0.0
scene.view_settings.view_transform = 'Raw'
bpy.context.view_layer.update()

# ---- added for rendering (the .blend has no active camera and no usable light): camera, sun
cam_auto = bpy.data.cameras.new('AutoCamera')
cam_auto.lens = 50.0
cam_auto.sensor_width = 36.0
cam_auto.clip_end = 1000.0
ob_auto_camera = bpy.data.objects.new('AutoCamera', cam_auto)
scene.collection.objects.link(ob_auto_camera)
ob_auto_camera.location = (16.5846, -18.4748, 14.04)
ob_auto_camera.rotation_euler = (1.09748, -7.21219e-08, 0.694738)
scene.camera = ob_auto_camera
light_auto_sun = bpy.data.lights.new('AutoSun', 'SUN')
light_auto_sun.energy = 3.0
light_auto_sun.angle = 0.0523599
ob_auto_sun = bpy.data.objects.new('AutoSun', light_auto_sun)
scene.collection.objects.link(ob_auto_sun)
ob_auto_sun.rotation_euler = (0.872665, 0.174533, 0.523599)
bpy.context.view_layer.update()
